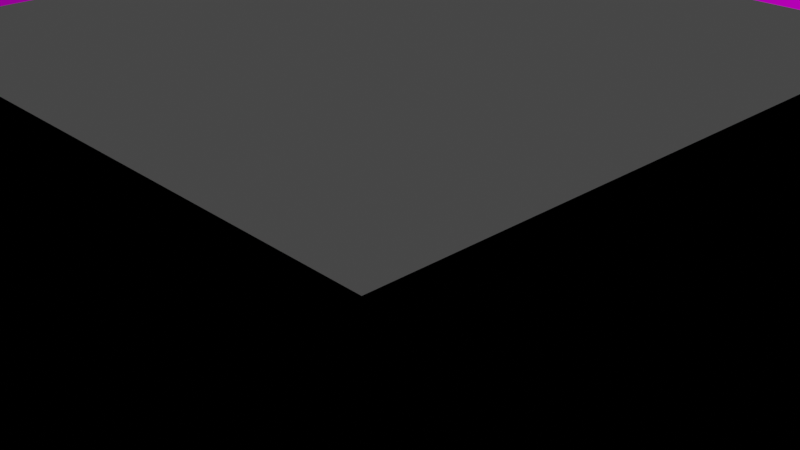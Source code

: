 # Source: Roof_2.blend  (saved by Blender 3.0.42; exported with 4.5.12 LTS)
import bpy
from mathutils import Matrix  # noqa: F401  (used for matrix-valued properties, if any)

bpy.ops.wm.read_factory_settings(use_empty=True)
scene = bpy.context.scene
scene.name = 'Scene'

# ---- collections
col_collection = bpy.data.collections.new('Collection'); scene.collection.children.link(col_collection)

# ---- images (referenced by path relative to the original .blend; pixels are not part of the script)
import os
ASSET_DIR = os.environ.get("B2B_ASSET_DIR", "")  # directory of the original .blend (textures are referenced by path, not embedded)
HERE = os.path.dirname(os.path.abspath(__file__))  # packed textures are extracted next to this script under _unpacked/

def load_image(name, relpath, width, height, colorspace="sRGB"):
    """Load a texture the original file referenced (path relative to the .blend, or extracted next to this script)."""
    p = next((c for c in (os.path.join(HERE, relpath), os.path.join(ASSET_DIR, relpath)) if relpath and os.path.exists(c)), "")
    if p:
        img = bpy.data.images.load(p, check_existing=True)
        img.name = name
    else:  # same state as the original file: an image datablock whose file is absent (Cycles renders it pink)
        img = bpy.data.images.new(name, width, height)
        img.source = "FILE"
        img.filepath = "//" + (relpath or name)
    img.colorspace_settings.name = colorspace
    return img
img_1k_rooftile_6_normal_png = load_image('1K-rooftile_6_normal.png', '1K-rooftile_6_normal.png', 1024, 1024, 'Non-Color')
img_1k_rooftile_6_basecolor_png = load_image('1K-rooftile_6_basecolor.png', '1K-rooftile_6_basecolor.png', 1024, 1024, 'sRGB')

# ---- materials (node trees are filled in below, after node groups)
mat_roof = bpy.data.materials.new('Roof')
mat_roof.use_transparent_shadow = False

# ---- material node trees
mat_roof.use_nodes = True; mat_roof.node_tree.nodes.clear()
_N = mat_roof.node_tree.nodes; _L = mat_roof.node_tree.links
n0 = _N.new('ShaderNodeBsdfPrincipled'); n0.name = 'Principled BSDF'; n0.location = (10, 300)
n0.distribution = 'GGX'
n0.subsurface_method = 'RANDOM_WALK_SKIN'
n0.inputs[3].default_value = 1.45
n0.inputs[13].default_value = 0.0
n0.inputs[27].default_value = (0.0, 0.0, 0.0, 1.0)
n0.inputs[28].default_value = 1.0
n1 = _N.new('ShaderNodeOutputMaterial'); n1.name = 'Material Output'; n1.location = (300, 300)
n2 = _N.new('ShaderNodeTexImage'); n2.name = 'Image Texture.001'; n2.location = (-577, -195)
n2.image = img_1k_rooftile_6_normal_png
n3 = _N.new('ShaderNodeNormalMap'); n3.name = 'Normal Map'; n3.location = (-172, -159)
n4 = _N.new('ShaderNodeTexImage'); n4.name = 'Image Texture'; n4.location = (-443, 370)
n4.image = img_1k_rooftile_6_basecolor_png
_L.new(n0.outputs[0], n1.inputs[0])
_L.new(n3.outputs[0], n0.inputs[5])
_L.new(n4.outputs[0], n0.inputs[0])
_L.new(n2.outputs[0], n3.inputs[1])
n1.is_active_output = True

# ---- world
world_world = bpy.data.worlds.new('World'); scene.world = world_world
world_world.use_nodes = True; world_world.node_tree.nodes.clear()
_N = world_world.node_tree.nodes; _L = world_world.node_tree.links
n0 = _N.new('ShaderNodeOutputWorld'); n0.name = 'World Output'; n0.location = (300, 300)
n1 = _N.new('ShaderNodeBackground'); n1.name = 'Background'; n1.location = (10, 300)
n1.inputs[0].default_value = (0.05088, 0.05088, 0.05088, 1.0)
_L.new(n1.outputs[0], n0.inputs[0])
n0.is_active_output = True
world_world.color = (0.05088, 0.05088, 0.05088)
world_world.use_sun_shadow = False
world_world.sun_shadow_jitter_overblur = 0.0

# ---- cameras
cam_camera = bpy.data.cameras.new('Camera')
cam_camera.clip_end = 100.0
cam_camera.ortho_scale = 7.314

# ---- lights
light_light = bpy.data.lights.new('Light', 'POINT')
light_light.transmission_factor = 0.0
light_light.energy = 1000.0
light_light.shadow_soft_size = 0.1
light_light.shadow_maximum_resolution = 0.006
light_light.use_absolute_resolution = True

# ---- meshes
me_cube_013 = bpy.data.meshes.new('Cube.013')
me_cube_013.from_pydata([(-1.0, -1.0, 0.7394), (-1.0, -1.0, 1.0), (-1.0, 1.0, 0.7394), (-1.0, 1.0, 1.0), (1.0, -1.0, 0.7394), (1.0, -1.0, 1.0), (1.0, 1.0, 0.7394), (1.0, 1.0, 1.0), (0.3333, 1.0, 0.7394), (-0.3333, 1.0, 0.7394), (-0.3333, 1.0, 1.0), (0.3333, 1.0, 1.0), (-0.3333, -1.0, 0.7394), (0.3333, -1.0, 0.7394), (0.3333, -1.0, 1.0), (-0.3333, -1.0, 1.0), (-1.0, 0.3333, 0.7394), (-1.0, -0.3333, 0.7394), (-1.0, -0.3333, 1.0), (-1.0, 0.3333, 1.0), (1.0, -0.3333, 0.7394), (1.0, 0.3333, 0.7394), (1.0, 0.3333, 1.0), (1.0, -0.3333, 1.0), (0.3333, 0.3333, 1.0), (0.3333, -0.3333, 1.0), (-0.3333, 0.3333, 1.0), (-0.3333, -0.3333, 1.0), (-0.3333, 0.3333, 0.7394), (-0.3333, -0.3333, 0.7394), (0.3333, 0.3333, 0.7394), (0.3333, -0.3333, 0.7394), (-1.0, -0.6667, 0.7394), (1.0, -0.6667, 1.0), (0.3333, -0.6667, 1.926), (-0.3333, -0.6667, 1.926), (-0.3333, -0.6667, 1.725), (0.3333, -0.6667, 1.725), (-1.0, -0.6667, 1.0), (1.0, -0.6667, 0.7394), (0.6667, 1.0, 1.0), (0.6667, -1.0, 0.7394), (0.6667, 1.0, 0.7394), (0.6667, -1.0, 1.0), (0.6667, 0.3333, 1.926), (0.6667, -0.3333, 1.926), (0.6667, 0.3333, 1.725), (0.6667, -0.3333, 1.725), (0.6667, -0.6667, 1.926), (0.6667, -0.6667, 1.725), (-1.0, 0.6667, 1.0), (1.0, 0.6667, 0.7394), (-1.0, 0.6667, 0.7394), (1.0, 0.6667, 1.0), (0.3333, 0.6667, 1.926), (-0.3333, 0.6667, 1.926), (-0.3333, 0.6667, 1.725), (0.3333, 0.6667, 1.725), (0.6667, 0.6667, 1.725), (0.6667, 0.6667, 1.926), (-0.6667, 1.0, 0.7394), (-0.6667, -1.0, 1.0), (-0.6667, 1.0, 1.0), (-0.6667, -1.0, 0.7394), (-0.6667, 0.3333, 1.725), (-0.6667, -0.3333, 1.725), (-0.6667, 0.3333, 1.926), (-0.6667, -0.3333, 1.926), (-0.6667, -0.6667, 1.725), (-0.6667, -0.6667, 1.926), (-0.6667, 0.6667, 1.926), (-0.6667, 0.6667, 1.725), (-1.0, -1.0, 0.877), (-1.0, 1.0, 0.877), (1.0, 1.0, 0.877), (1.0, -1.0, 0.877), (0.3333, -1.0, 0.877), (-0.3333, -1.0, 0.877), (-0.3333, 1.0, 0.877), (0.3333, 1.0, 0.877), (1.0, 0.3333, 0.877), (1.0, -0.3333, 0.877), (-1.0, -0.3333, 0.877), (-1.0, 0.3333, 0.877), (-1.0, -0.6667, 0.877), (1.0, -0.6667, 0.877), (0.6667, -1.0, 0.877), (0.6667, 1.0, 0.877), (1.0, 0.6667, 0.877), (-1.0, 0.6667, 0.877), (-0.6667, 1.0, 0.877), (-0.6667, -1.0, 0.877), (-1.051, -1.051, 0.8739), (-1.051, -1.051, 1.003), (-1.051, 0.7005, 1.003), (-1.051, 1.051, 1.003), (0.7005, 1.051, 1.003), (1.051, 1.051, 1.003), (1.051, -0.7005, 1.003), (1.051, -1.051, 1.003), (-0.7005, -1.051, 1.003), (-0.7005, 1.051, 1.003), (-0.3503, 1.051, 1.003), (0.3503, 1.051, 1.003), (0.7005, -1.051, 1.003), (0.3503, -1.051, 1.003), (-0.3503, -1.051, 1.003), (-1.051, -0.7005, 1.003), (-1.051, -0.3503, 1.003), (-1.051, 0.3503, 1.003), (1.051, 0.7005, 1.003), (1.051, 0.3503, 1.003), (1.051, -0.3503, 1.003), (-1.051, 1.051, 0.8739), (1.051, 1.051, 0.8739), (1.051, -1.051, 0.8739), (0.3503, -1.051, 0.8739), (-0.3503, -1.051, 0.8739), (-0.3503, 1.051, 0.8739), (0.3503, 1.051, 0.8739), (1.051, 0.3503, 0.8739), (1.051, -0.3503, 0.8739), (-1.051, -0.3503, 0.8739), (-1.051, 0.3503, 0.8739), (-1.051, -0.7005, 0.8739), (1.051, -0.7005, 0.8739), (0.7005, -1.051, 0.8739), (0.7005, 1.051, 0.8739), (1.051, 0.7005, 0.8739), (-1.051, 0.7005, 0.8739), (-0.7005, 1.051, 0.8739), (-0.7005, -1.051, 0.8739)], [], [(75, 85, 125, 115), (88, 74, 114, 128), (62, 10, 102, 101), (15, 61, 100, 106), (49, 39, 4, 41), (38, 1, 69), (48, 34, 14, 43), (34, 35, 15, 14), (68, 36, 12, 63), (36, 37, 13, 12), (72, 91, 131, 92), (89, 83, 123, 129), (11, 40, 96, 103), (76, 86, 126, 116), (56, 57, 30, 28), (30, 24, 26, 28), (57, 58, 30), (64, 28, 29, 65), (54, 55, 26, 24), (27, 29, 28, 26), (34, 48, 25), (44, 24, 25, 45), (70, 50, 19, 66), (66, 19, 18, 67), (58, 51, 21, 46), (46, 21, 20, 47), (90, 73, 113, 130), (77, 76, 116, 117), (23, 33, 98, 112), (91, 77, 117, 131), (31, 29, 27, 25), (25, 24, 30, 31), (61, 1, 93, 100), (29, 31, 37, 36), (46, 30, 58), (25, 27, 35, 34), (45, 25, 48), (67, 18, 38, 69), (47, 20, 39, 49), (78, 90, 130, 118), (23, 45, 48, 33), (30, 46, 47, 31), (22, 44, 45, 23), (53, 59, 44, 22), (79, 78, 118, 119), (43, 5, 48), (37, 49, 41, 13), (7, 53, 110, 97), (33, 48, 5), (8, 42, 58, 57), (80, 88, 128, 120), (42, 6, 51, 58), (61, 69, 1), (40, 11, 54, 59), (11, 10, 55, 54), (60, 9, 56, 71), (9, 8, 57, 56), (22, 23, 112, 111), (2, 60, 71, 52), (10, 62, 70, 55), (35, 27, 69), (17, 65, 68, 32), (26, 66, 67, 27), (27, 67, 69), (16, 64, 65, 17), (52, 71, 64, 16), (33, 5, 99, 98), (32, 68, 63, 0), (35, 69, 61, 15), (81, 80, 120, 121), (62, 3, 70), (3, 50, 70), (7, 40, 59), (53, 7, 59), (44, 59, 24), (24, 59, 54), (66, 26, 70), (55, 70, 26), (12, 77, 91, 63), (2, 73, 90, 60), (16, 83, 89, 52), (6, 74, 88, 51), (8, 79, 87, 42), (4, 75, 86, 41), (20, 81, 85, 39), (0, 72, 84, 32), (17, 82, 83, 16), (32, 84, 82, 17), (21, 80, 81, 20), (51, 88, 80, 21), (9, 78, 79, 8), (60, 90, 78, 9), (13, 76, 77, 12), (41, 86, 76, 13), (63, 91, 72, 0), (39, 85, 75, 4), (42, 87, 74, 6), (52, 89, 73, 2), (129, 94, 95, 113), (127, 96, 97, 114), (125, 98, 99, 115), (131, 100, 93, 92), (126, 104, 105, 116), (116, 105, 106, 117), (130, 101, 102, 118), (118, 102, 103, 119), (128, 110, 111, 120), (120, 111, 112, 121), (124, 107, 108, 122), (122, 108, 109, 123), (92, 93, 107, 124), (121, 112, 98, 125), (115, 99, 104, 126), (119, 103, 96, 127), (114, 97, 110, 128), (123, 109, 94, 129), (113, 95, 101, 130), (117, 106, 100, 131), (3, 62, 101, 95), (10, 11, 103, 102), (87, 79, 119, 127), (50, 3, 95, 94), (74, 87, 127, 114), (5, 43, 104, 99), (86, 75, 115, 126), (1, 38, 107, 93), (38, 18, 108, 107), (73, 89, 129, 113), (85, 81, 121, 125), (18, 19, 109, 108), (43, 14, 105, 104), (84, 72, 92, 124), (40, 7, 97, 96), (14, 15, 106, 105), (83, 82, 122, 123), (19, 50, 94, 109), (82, 84, 124, 122), (53, 22, 111, 110), (28, 71, 56), (64, 71, 28), (36, 68, 29), (65, 29, 68), (31, 47, 49), (37, 31, 49)])
_uv = me_cube_013.uv_layers.new(name='UVMap')
_uv.uv.foreach_set('vector', [1.723, -0.7761, 1.723, -0.3618, 1.786, -0.4038, 1.786, -0.8392, 1.723, 1.295, 1.723, 1.71, 1.786, 1.773, 1.786, 1.337, 1.06, 1.332, 0.7431, 1.332, 0.7592, 1.284, 1.092, 1.284, 0.08598, -0.4687, -0.2309, -0.4687, -0.2631, -0.5169, 0.06989, -0.5169, 1.309, -0.3618, 1.723, -0.3618, 1.723, -0.7761, 1.309, -0.7761, 0.00717, 0.631, 0.324, 0.631, 0.00717, 0.9479, 1.037, -0.1518, 0.7197, -0.1518, 0.7197, -0.4687, 1.037, -0.4687, 0.7197, -0.1518, 0.08598, -0.1518, 0.08598, -0.4687, 0.7197, -0.4687, -0.3484, -0.3618, 0.06591, -0.3618, 0.06591, -0.7761, -0.3484, -0.7761, 0.06591, -0.3618, 0.8945, -0.3618, 0.8945, -0.7761, 0.06591, -0.7761, -0.7627, -0.7761, -0.3484, -0.7761, -0.3904, -0.8392, -0.8258, -0.8392, -0.7627, 1.295, -0.7627, 0.8811, -0.8258, 0.9021, -0.8258, 1.337, 0.1094, 1.332, -0.2074, 1.332, -0.2396, 1.284, 0.09333, 1.284, 0.8945, -0.7761, 1.309, -0.7761, 1.351, -0.8392, 0.9155, -0.8392, 0.06591, 1.295, 0.8945, 1.295, 0.8945, 0.8811, 0.06591, 0.8811, 0.8945, 0.8811, 0.8945, 0.8811, 0.06591, 0.8811, 0.06591, 0.8811, 0.8945, 1.295, 1.309, 1.295, 0.8945, 0.8811, -0.3484, 0.8811, 0.06591, 0.8811, 0.06591, 0.05251, -0.3484, 0.05251, 0.6259, 0.9555, -0.007775, 0.9555, -0.007775, 0.6386, 0.6259, 0.6386, 0.06591, 0.05251, 0.06591, 0.05251, 0.06591, 0.8811, 0.06591, 0.8811, 0.1094, 0.1564, -0.2074, 0.1564, 0.1094, -0.1605, 0.6945, 0.6555, 0.6945, 0.3387, 1.328, 0.3387, 1.328, 0.6555, -1.26, 0.9479, -1.26, 0.631, -0.9434, 0.631, -0.9434, 0.9479, -0.9434, 0.9479, -0.9434, 0.631, -0.3097, 0.631, -0.3097, 0.9479, 1.309, 1.295, 1.723, 1.295, 1.723, 0.8811, 1.309, 0.8811, 1.309, 0.8811, 1.723, 0.8811, 1.723, 0.05251, 1.309, 0.05251, -0.3484, 1.71, -0.7627, 1.71, -0.8258, 1.773, -0.3904, 1.773, 0.06591, -0.7761, 0.8945, -0.7761, 0.9155, -0.8392, 0.04488, -0.8392, 0.9982, 0.5295, 0.6813, 0.5295, 0.6491, 0.4812, 0.9821, 0.4812, -0.3484, -0.7761, 0.06591, -0.7761, 0.04488, -0.8392, -0.3904, -0.8392, 0.8945, 0.05251, 0.06591, 0.05251, 0.06591, 0.05251, 0.8945, 0.05251, 0.8945, 0.05251, 0.8945, 0.8811, 0.8945, 0.8811, 0.8945, 0.05251, -0.2309, -0.4687, -0.5477, -0.4687, -0.596, -0.5169, -0.2631, -0.5169, 0.06591, 0.05251, 0.8945, 0.05251, 0.8945, -0.3618, 0.06591, -0.3618, 1.309, 0.8811, 0.8945, 0.8811, 1.309, 1.295, 0.1094, -0.1605, 0.7431, -0.1605, 0.7431, 0.1564, 0.1094, 0.1564, 1.328, 0.6555, 1.328, 0.3387, 1.645, 0.6555, -0.3097, 0.9479, -0.3097, 0.631, 0.00717, 0.631, 0.00717, 0.9479, 1.309, 0.05251, 1.723, 0.05251, 1.723, -0.3618, 1.309, -0.3618, 0.06591, 1.71, -0.3484, 1.71, -0.3904, 1.773, 0.04488, 1.773, 0.9982, 0.5295, 0.9982, 0.8463, 0.6813, 0.8463, 0.6813, 0.5295, 0.8945, 0.8811, 1.309, 0.8811, 1.309, 0.05251, 0.8945, 0.05251, 1.632, 0.5295, 1.632, 0.8463, 0.9982, 0.8463, 0.9982, 0.5295, 1.949, 0.5295, 1.949, 0.8463, 1.632, 0.8463, 1.632, 0.5295, 0.8945, 1.71, 0.06591, 1.71, 0.04488, 1.773, 0.9155, 1.773, 1.037, -0.4687, 1.353, -0.4687, 1.037, -0.1518, 0.8945, -0.3618, 1.309, -0.3618, 1.309, -0.7761, 0.8945, -0.7761, 2.266, 0.5295, 1.949, 0.5295, 1.981, 0.4812, 2.314, 0.4812, 0.6813, 0.5295, 0.6813, 0.8463, 0.3645, 0.5295, 0.8945, 1.71, 1.309, 1.71, 1.309, 1.295, 0.8945, 1.295, 1.723, 0.8811, 1.723, 1.295, 1.786, 1.337, 1.786, 0.9021, 1.309, 1.71, 1.723, 1.71, 1.723, 1.295, 1.309, 1.295, -0.2309, -0.4687, -0.2309, -0.1518, -0.5477, -0.4687, -0.2074, 1.332, 0.1094, 1.332, 0.1094, 1.649, -0.2074, 1.649, 0.1094, 1.332, 0.7431, 1.332, 0.7431, 1.649, 0.1094, 1.649, -0.3484, 1.71, 0.06591, 1.71, 0.06591, 1.295, -0.3484, 1.295, 0.06591, 1.71, 0.8945, 1.71, 0.8945, 1.295, 0.06591, 1.295, 1.632, 0.5295, 0.9982, 0.5295, 0.9821, 0.4812, 1.648, 0.4812, -0.7627, 1.71, -0.3484, 1.71, -0.3484, 1.295, -0.7627, 1.295, 0.7431, 1.332, 1.06, 1.332, 1.06, 1.649, 0.7431, 1.649, 0.7431, 0.1564, 0.7431, -0.1605, 1.06, 0.1564, -0.7627, 0.05251, -0.3484, 0.05251, -0.3484, -0.3618, -0.7627, -0.3618, 0.2752, 0.3387, 0.2752, 0.6555, -0.3585, 0.6555, -0.3585, 0.3387, -0.3585, 0.3387, -0.3585, 0.6555, -0.6754, 0.6555, -0.7627, 0.8811, -0.3484, 0.8811, -0.3484, 0.05251, -0.7627, 0.05251, -0.7627, 1.295, -0.3484, 1.295, -0.3484, 0.8811, -0.7627, 0.8811, 0.6813, 0.5295, 0.3645, 0.5295, 0.3162, 0.4812, 0.6491, 0.4812, -0.7627, -0.3618, -0.3484, -0.3618, -0.3484, -0.7761, -0.7627, -0.7761, 0.08598, -0.1518, -0.2309, -0.1518, -0.2309, -0.4687, 0.08598, -0.4687, 1.723, 0.05251, 1.723, 0.8811, 1.786, 0.9021, 1.786, 0.03148, 1.06, 1.332, 1.377, 1.332, 1.06, 1.649, -1.577, 0.631, -1.26, 0.631, -1.26, 0.9479, -0.5243, 1.332, -0.2074, 1.332, -0.2074, 1.649, 1.949, 0.5295, 2.266, 0.5295, 1.949, 0.8463, 0.6945, 0.6555, 0.3777, 0.6555, 0.6945, 0.3387, 0.6259, 0.6386, 0.9428, 0.9555, 0.6259, 0.9555, 0.2752, 0.6555, 0.2752, 0.3387, 0.5921, 0.6555, -0.007775, 0.9555, -0.3246, 0.9555, -0.007775, 0.6386, 0.06591, -0.7761, 0.06591, -0.7761, -0.3484, -0.7761, -0.3484, -0.7761, -0.7627, 1.71, -0.7627, 1.71, -0.3484, 1.71, -0.3484, 1.71, -0.7627, 0.8811, -0.7627, 0.8811, -0.7627, 1.295, -0.7627, 1.295, 1.723, 1.71, 1.723, 1.71, 1.723, 1.295, 1.723, 1.295, 0.8945, 1.71, 0.8945, 1.71, 1.309, 1.71, 1.309, 1.71, 1.723, -0.7761, 1.723, -0.7761, 1.309, -0.7761, 1.309, -0.7761, 1.723, 0.05251, 1.723, 0.05251, 1.723, -0.3618, 1.723, -0.3618, -0.7627, -0.7761, -0.7627, -0.7761, -0.7627, -0.3618, -0.7627, -0.3618, -0.7627, 0.05251, -0.7627, 0.05251, -0.7627, 0.8811, -0.7627, 0.8811, -0.7627, -0.3618, -0.7627, -0.3618, -0.7627, 0.05251, -0.7627, 0.05251, 1.723, 0.8811, 1.723, 0.8811, 1.723, 0.05251, 1.723, 0.05251, 1.723, 1.295, 1.723, 1.295, 1.723, 0.8811, 1.723, 0.8811, 0.06591, 1.71, 0.06591, 1.71, 0.8945, 1.71, 0.8945, 1.71, -0.3484, 1.71, -0.3484, 1.71, 0.06591, 1.71, 0.06591, 1.71, 0.8945, -0.7761, 0.8945, -0.7761, 0.06591, -0.7761, 0.06591, -0.7761, 1.309, -0.7761, 1.309, -0.7761, 0.8945, -0.7761, 0.8945, -0.7761, -0.3484, -0.7761, -0.3484, -0.7761, -0.7627, -0.7761, -0.7627, -0.7761, 1.723, -0.3618, 1.723, -0.3618, 1.723, -0.7761, 1.723, -0.7761, 1.309, 1.71, 1.309, 1.71, 1.723, 1.71, 1.723, 1.71, -0.7627, 1.295, -0.7627, 1.295, -0.7627, 1.71, -0.7627, 1.71, 1.066, 1.015, 1.066, 0.9761, 1.566, 0.9761, 1.566, 1.015, -0.8416, 0.3728, -0.8416, 0.4343, -1.342, 0.4343, -1.342, 0.3728, -0.9464, 0.6518, -0.9483, 0.6884, -1.444, 0.6874, -1.442, 0.6508, -0.5732, 0.3728, -0.5732, 0.4343, -1.073, 0.4343, -1.073, 0.3728, 1.427, 0.3728, 1.427, 0.4343, 0.9268, 0.4343, 0.9268, 0.3728, 0.9268, 0.3728, 0.9268, 0.4343, -0.0732, 0.4343, -0.0732, 0.3728, 1.158, 0.3728, 1.158, 0.4343, 0.6584, 0.4343, 0.6584, 0.3728, 0.6584, 0.3728, 0.6584, 0.4343, -0.3416, 0.4343, -0.3416, 0.3728, 1.037, 0.6557, 1.035, 0.6923, 0.539, 0.6913, 0.5409, 0.6548, 0.5409, 0.6548, 0.539, 0.6913, -0.4525, 0.6894, -0.4507, 0.6528, -0.934, 1.015, -0.934, 0.9761, -0.434, 0.9761, -0.434, 1.015, -0.434, 1.015, -0.434, 0.9761, 0.566, 0.9761, 0.566, 1.015, -1.434, 1.015, -1.434, 0.9761, -0.934, 0.9761, -0.934, 1.015, -0.4507, 0.6528, -0.4525, 0.6894, -0.9483, 0.6884, -0.9464, 0.6518, 1.927, 0.3728, 1.927, 0.4343, 1.427, 0.4343, 1.427, 0.3728, -0.3416, 0.3728, -0.3416, 0.4343, -0.8416, 0.4343, -0.8416, 0.3728, 1.532, 0.6567, 1.531, 0.6933, 1.035, 0.6923, 1.037, 0.6557, 0.566, 1.015, 0.566, 0.9761, 1.066, 0.9761, 1.066, 1.015, 1.658, 0.3728, 1.658, 0.4343, 1.158, 0.4343, 1.158, 0.3728, -0.0732, 0.3728, -0.0732, 0.4343, -0.5732, 0.4343, -0.5732, 0.3728, 1.377, 1.332, 1.06, 1.332, 1.092, 1.284, 1.425, 1.284, 0.7431, 1.332, 0.1094, 1.332, 0.09333, 1.284, 0.7592, 1.284, 1.309, 1.71, 0.8945, 1.71, 0.9155, 1.773, 1.351, 1.773, -1.26, 0.631, -1.577, 0.631, -1.625, 0.5828, -1.292, 0.5828, 1.723, 1.71, 1.309, 1.71, 1.351, 1.773, 1.786, 1.773, 1.353, -0.4687, 1.037, -0.4687, 1.069, -0.5169, 1.402, -0.5169, 1.309, -0.7761, 1.723, -0.7761, 1.786, -0.8392, 1.351, -0.8392, 0.324, 0.631, 0.00717, 0.631, 0.03934, 0.5828, 0.3723, 0.5828, 0.00717, 0.631, -0.3097, 0.631, -0.2936, 0.5828, 0.03934, 0.5828, -0.7627, 1.71, -0.7627, 1.295, -0.8258, 1.337, -0.8258, 1.773, 1.723, -0.3618, 1.723, 0.05251, 1.786, 0.03148, 1.786, -0.4038, -0.3097, 0.631, -0.9434, 0.631, -0.9595, 0.5828, -0.2936, 0.5828, 1.037, -0.4687, 0.7197, -0.4687, 0.7358, -0.5169, 1.069, -0.5169, -0.7627, -0.3618, -0.7627, -0.7761, -0.8258, -0.8392, -0.8258, -0.4038, -0.2074, 1.332, -0.5243, 1.332, -0.5726, 1.284, -0.2396, 1.284, 0.7197, -0.4687, 0.08598, -0.4687, 0.06989, -0.5169, 0.7358, -0.5169, -0.7627, 0.8811, -0.7627, 0.05251, -0.8258, 0.03148, -0.8258, 0.9021, -0.9434, 0.631, -1.26, 0.631, -1.292, 0.5828, -0.9595, 0.5828, -0.7627, 0.05251, -0.7627, -0.3618, -0.8258, -0.4038, -0.8258, 0.03148, 1.949, 0.5295, 1.632, 0.5295, 1.648, 0.4812, 1.981, 0.4812, 0.06591, 0.8811, -0.3484, 1.295, 0.06591, 1.295, -0.3484, 0.8811, -0.3484, 1.295, 0.06591, 0.8811, 0.06591, -0.3618, -0.3484, -0.3618, 0.06591, 0.05251, -0.3484, 0.05251, 0.06591, 0.05251, -0.3484, -0.3618, 0.8945, 0.05251, 1.309, 0.05251, 1.309, -0.3618, 0.8945, -0.3618, 0.8945, 0.05251, 1.309, -0.3618])
me_cube_013.materials.append(mat_roof)
me_cube_013.use_remesh_fix_poles = True
me_cube_013.use_remesh_preserve_attributes = False
me_cube_013.update()

# ---- objects
ob_light = bpy.data.objects.new('Light', light_light)
ob_camera = bpy.data.objects.new('Camera', cam_camera)
ob_cube_008 = bpy.data.objects.new('Cube.008', me_cube_013)

# ---- transforms, parenting, visibility, modifiers, constraints
ob_light.location = (4.076, 1.005, 5.904)
ob_light.rotation_euler = (0.6503, 0.05522, 1.866)
ob_light.lock_rotations_4d = False
ob_light.empty_display_type = 'ARROWS'
ob_light.color = (0.0, 0.0, 0.0, 0.0)
ob_light.lineart.crease_threshold = 0.0
ob_camera.location = (7.359, -6.926, 4.958)
ob_camera.rotation_euler = (1.109, 0.0, 0.8149)
ob_camera.lock_rotations_4d = False
ob_camera.empty_display_type = 'ARROWS'
ob_camera.color = (0.0, 0.0, 0.0, 0.0)
ob_camera.display_type = 'WIRE'
ob_camera.lineart.crease_threshold = 0.0
ob_cube_008.location = (0.0, 0.0, 0.0)
ob_cube_008.scale = (12.07, 12.07, 2.395)

# ---- collection membership
col_collection.objects.link(ob_light)
col_collection.objects.link(ob_camera)
col_collection.objects.link(ob_cube_008)

# ---- scene / render settings (as saved in the file)
scene.camera = ob_camera
scene.frame_start = 1; scene.frame_end = 250; scene.frame_set(1)
scene.render.engine = 'BLENDER_EEVEE_NEXT'
scene.cycles.sampling_pattern = 'TABULATED_SOBOL'
scene.cycles.use_light_tree = False
scene.view_settings.view_transform = 'Filmic'
bpy.context.view_layer.update()
